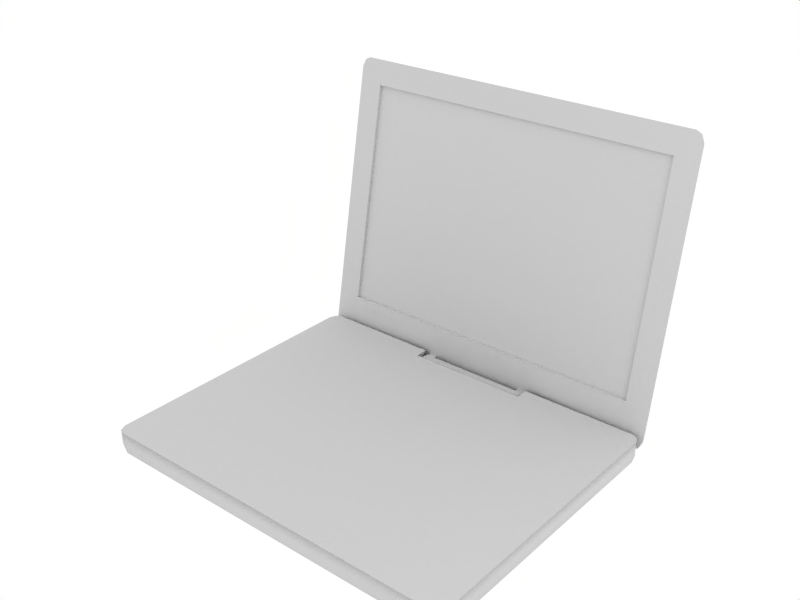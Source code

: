 # Source: notebook.blend  (saved by Blender 2.45.0; exported with 4.5.12 LTS)
import bpy
from mathutils import Matrix  # noqa: F401  (used for matrix-valued properties, if any)

bpy.ops.wm.read_factory_settings(use_empty=True)
scene = bpy.context.scene
scene.name = 'Scene'

# ---- collections
col_collection_1 = bpy.data.collections.new('Collection 1'); scene.collection.children.link(col_collection_1)

# ---- materials (node trees are filled in below, after node groups)
mat_material = bpy.data.materials.new('Material')
mat_material.alpha_threshold = 0.0
mat_material.roughness = 0.5
mat_material.line_color = (0.0, 0.0, 0.0, 1.0)

# ---- material node trees

# ---- world
world_world = bpy.data.worlds.new('World'); scene.world = world_world
world_world.color = (1.0, 1.0, 1.0)
world_world.use_sun_shadow = False
world_world.sun_shadow_jitter_overblur = 0.0
world_world.cycles.sampling_method = 'MANUAL'
world_world.cycles.sample_map_resolution = 256

# ---- lights
light_spot_001 = bpy.data.lights.new('Spot.001', 'POINT')
light_spot_001.transmission_factor = 0.0
light_spot_001.cutoff_distance = 30.0
light_spot_001.energy = 50.0
light_spot_001.shadow_buffer_clip_start = 8.0
light_spot_001.shadow_soft_size = 1.0
light_spot_001.shadow_maximum_resolution = 0.006
light_spot_001.use_absolute_resolution = True
light_spot_001.cycles.use_multiple_importance_sampling = False

# ---- meshes
me_notebook = bpy.data.meshes.new('notebook')
me_notebook.from_pydata([(9.51, -7.849, 0.7049), (9.798, -7.716, 0.7049), (9.966, -7.358, 0.7049), (9.966, 7.358, 0.7049), (9.798, 7.716, 0.7049), (9.51, 7.849, 0.7049), (9.966, 6.424, 0.7049), (-0.0004697, -7.849, 0.7049), (3.289, 7.849, 0.7049), (-9.51, -7.849, 0.7049), (-9.51, 7.849, 0.7049), (-3.289, 7.849, 0.7049), (-9.966, -7.358, 0.7049), (-9.966, -1.385, 0.7049), (-9.966, 6.424, 0.7049), (-9.798, 7.716, 0.7049), (-9.966, 7.358, 0.7049), (-9.798, -7.716, 0.7049), (9.168, 7.566, -0.7049), (9.607, -7.093, -0.7049), (9.168, -7.566, -0.7049), (-9.168, -7.566, -0.7049), (-9.445, -7.438, -0.7049), (-9.607, -7.093, -0.7049), (-9.168, 7.566, -0.7049), (-9.607, 7.093, -0.7049), (-9.445, 7.438, -0.7049), (-0.0004528, -7.566, -0.7049), (-0.0004528, 7.566, -0.7049), (-9.607, 6.193, -0.7049), (-9.607, -1.335, -0.7049), (9.607, 6.193, -0.7049), (9.445, 7.438, -0.7049), (9.607, 7.093, -0.7049), (9.445, -7.438, -0.7049), (9.51, 7.849, -0.08093), (9.51, -7.849, -0.08093), (-9.51, -7.849, -0.08088), (-9.51, 7.849, -0.08093), (-0.0004697, -7.849, -0.08093), (-0.0004697, 7.849, -0.08093), (-9.966, -7.358, -0.08088), (-9.966, -1.385, -0.08093), (-9.966, 6.424, -0.08093), (-9.966, 7.358, -0.08093), (-9.798, 7.716, -0.08093), (-9.798, -7.716, -0.08088), (9.966, -7.358, -0.08088), (9.966, 6.424, -0.08088), (9.966, 7.358, -0.08093), (9.798, 7.716, -0.08093), (9.798, -7.716, -0.08093), (9.713, -7.649, -0.4514), (9.428, -7.78, -0.4514), (9.879, -7.294, -0.4514), (9.428, 7.78, -0.4514), (9.713, 7.649, -0.4514), (9.879, 7.294, -0.4514), (9.879, 6.369, -0.4514), (-0.0004656, 7.78, -0.4514), (-0.0004656, -7.78, -0.4514), (-9.713, -7.649, -0.4514), (-9.879, -7.294, -0.4514), (-9.428, -7.78, -0.4514), (-9.879, 7.294, -0.4514), (-9.713, 7.649, -0.4514), (-9.428, 7.78, -0.4514), (-9.879, 6.369, -0.4514), (-9.879, -1.373, -0.4514), (2.9, -4.76, 0.7049), (-2.9, -4.76, 0.7049), (-0.0004697, -4.76, 0.7049), (2.378, -1.601, 0.7049), (9.51, -1.385, 0.7049), (3.289, 6.424, 0.7049), (3.289, 7.125, 0.7049), (-9.51, -1.385, 0.7049), (-2.378, -1.601, 0.7049), (-3.289, 7.125, 0.7049), (-3.289, 6.424, 0.7049), (2.9, -2.103, 0.7049), (-2.9, -2.104, 0.7049), (9.51, 6.424, 0.7049), (-9.51, 6.424, 0.7049), (-0.0004697, -1.385, 0.7049), (-0.0004697, -1.601, 0.7049), (-2.705, -1.788, 0.7049), (2.705, -1.788, 0.7049), (3.289, 7.125, -0.07418), (-3.289, 7.125, -0.07418), (-3.143, 7.538, 0.02507), (-3.143, 7.399, 0.04952), (-3.143, 7.292, 0.14), (-3.143, 7.243, 0.2724), (-3.143, 7.268, 0.411), (-3.143, 7.358, 0.5189), (-3.143, 7.491, 0.5671), (-3.143, 7.629, 0.5426), (3.143, 7.538, 0.02507), (3.143, 7.399, 0.04952), (3.143, 7.292, 0.14), (3.143, 7.243, 0.2724), (3.143, 7.268, 0.411), (3.143, 7.358, 0.5189), (3.143, 7.491, 0.5671), (3.143, 7.629, 0.5426), (3.143, 8.133, 0.4538), (3.143, 8.042, -0.06373), (-3.143, 8.133, 0.4538), (-3.143, 8.042, -0.06373), (-3.68, 7.611, 0.1483), (-3.68, 7.523, 0.1161), (-3.68, 7.43, 0.1325), (-3.68, 7.358, 0.193), (-3.68, 7.326, 0.2815), (-3.68, 7.342, 0.3743), (-3.68, 7.403, 0.4464), (-3.68, 7.491, 0.4786), (-3.68, 7.584, 0.4623), (-3.68, 7.656, 0.4017), (-3.68, 7.688, 0.3132), (-3.68, 7.672, 0.2205), (3.679, 7.611, 0.1483), (3.679, 7.523, 0.1161), (3.679, 7.43, 0.1325), (3.679, 7.358, 0.193), (3.679, 7.326, 0.2815), (3.679, 7.342, 0.3743), (3.679, 7.403, 0.4464), (3.679, 7.491, 0.4786), (3.679, 7.584, 0.4623), (3.679, 7.656, 0.4017), (3.679, 7.688, 0.3132), (3.679, 7.672, 0.2205), (-2.665, 7.538, 0.02507), (-2.665, 7.399, 0.04952), (-2.665, 7.292, 0.14), (-2.665, 7.243, 0.2724), (-2.665, 7.268, 0.411), (-2.665, 7.358, 0.5189), (-2.665, 7.491, 0.5671), (-2.665, 7.629, 0.5426), (-2.665, 8.133, 0.4538), (-2.665, 8.042, -0.06373), (2.653, 7.538, 0.02507), (2.653, 8.042, -0.06373), (2.653, 7.629, 0.5426), (2.653, 8.133, 0.4538), (2.653, 7.491, 0.5671), (2.653, 7.358, 0.5189), (2.653, 7.268, 0.411), (2.653, 7.243, 0.2724), (2.653, 7.292, 0.14), (2.653, 7.399, 0.04952), (3.143, 7.816, 0.5097), (-3.143, 7.816, 0.5097), (3.143, 7.725, -0.007855), (-3.143, 7.725, -0.007855), (-2.665, 7.725, -0.007855), (-2.665, 7.816, 0.5097), (2.653, 7.816, 0.5097), (2.653, 7.725, -0.007857), (-3.143, 7.737, 0.2569), (-3.143, 7.725, -0.007855), (-3.143, 7.816, 0.5097), (-3.143, 8.042, -0.06373), (-3.143, 8.133, 0.4538), (-3.143, 8.091, 0.1944), (-3.143, 7.514, 0.2961), (-3.143, 7.629, 0.5426), (-3.143, 7.491, 0.5671), (-3.143, 7.358, 0.5189), (-3.143, 7.268, 0.411), (-3.143, 7.243, 0.2724), (-3.143, 7.292, 0.14), (-3.143, 7.399, 0.04952), (-3.143, 7.538, 0.02507), (2.653, 7.725, -0.007857), (2.653, 7.816, 0.5097), (-2.665, 7.816, 0.5097), (-2.665, 7.725, -0.007855), (2.653, 8.133, 0.4538), (2.653, 8.042, -0.06373), (-2.665, 8.042, -0.06373), (-2.665, 8.133, 0.4538), (3.143, 7.737, 0.2569), (3.143, 7.725, -0.007855), (3.143, 7.816, 0.5097), (3.143, 8.042, -0.06373), (3.143, 8.133, 0.4538), (3.143, 8.091, 0.1944), (3.143, 7.514, 0.2961), (3.143, 7.629, 0.5426), (3.143, 7.491, 0.5671), (3.143, 7.358, 0.5189), (3.143, 7.268, 0.411), (3.143, 7.243, 0.2724), (3.143, 7.292, 0.14), (3.143, 7.399, 0.04952), (3.143, 7.538, 0.02507), (9.524, 7.924, -0.1496), (9.811, 7.947, -0.01916), (9.98, 8.009, 0.3339), (9.98, 10.57, 14.84), (9.811, 10.63, 15.2), (9.524, 10.65, 15.33), (-9.517, 10.65, 15.33), (-9.805, 10.63, 15.2), (-9.973, 10.57, 14.84), (-9.973, 8.009, 0.3339), (-9.805, 7.947, -0.01916), (-9.517, 7.924, -0.1496), (-9.146, 8.598, 0.04236), (-9.423, 8.62, 0.1677), (-9.585, 8.68, 0.507), (-9.146, 11.22, 14.91), (-9.585, 11.14, 14.45), (-9.423, 11.2, 14.79), (9.153, 11.22, 14.91), (9.429, 11.2, 14.79), (9.591, 11.14, 14.45), (9.429, 8.62, 0.1677), (9.591, 8.68, 0.507), (9.852, 8.398, 0.3608), (9.852, 10.92, 14.68), (9.402, 8.314, -0.1165), (-9.396, 8.314, -0.1165), (-9.846, 10.92, 14.68), (-9.846, 8.398, 0.3608), (-9.396, 11.01, 15.16), (9.402, 11.01, 15.16), (-9.68, 10.98, 15.03), (-9.68, 8.337, 0.01222), (9.686, 10.98, 15.03), (9.686, 8.337, 0.01222), (8.702, 10.57, 13.97), (-8.659, 10.57, 13.97), (-8.659, 8.46, 2.033), (8.703, 8.46, 2.033), (-9.973, 8.313, 2.059), (9.98, 8.313, 2.059), (8.703, 8.313, 2.059), (-8.659, 8.313, 2.059), (-8.659, 10.42, 14.0), (8.702, 10.42, 14.0), (9.98, 10.57, 14.84), (-9.973, 10.57, 14.84), (9.524, 10.65, 15.33), (9.524, 7.924, -0.1496), (9.524, 8.009, 0.3339), (-9.517, 7.924, -0.1496), (-9.973, 8.009, 0.3339), (-9.517, 10.65, 15.33), (9.811, 7.947, -0.01916), (9.98, 8.009, 0.3339), (9.524, 10.65, 15.33), (9.98, 10.57, 14.84), (9.811, 10.63, 15.2), (-9.517, 10.65, 15.33), (-9.805, 10.63, 15.2), (-9.973, 10.57, 14.84), (-9.973, 8.009, 0.3339), (-9.805, 7.947, -0.01916), (-9.517, 7.924, -0.1496), (-9.805, 7.947, -0.01916), (-9.805, 10.63, 15.2), (9.811, 10.63, 15.2), (9.98, 8.009, 0.3339), (9.811, 7.947, -0.01916), (9.524, 7.924, -0.1496)], [(263, 264), (263, 269), (267, 268), (268, 269), (252, 265), (252, 255), (255, 266), (245, 267), (245, 266), (246, 265), (246, 251), (251, 264)], [(5, 35, 8), (11, 38, 10), (9, 37, 7), (14, 43, 42, 13), (16, 44, 43, 14), (10, 38, 45, 15), (15, 45, 44, 16), (17, 46, 37, 9), (12, 41, 46, 17), (36, 0, 7), (2, 47, 48, 6), (6, 48, 49, 3), (3, 49, 50, 4), (4, 50, 35, 5), (1, 51, 47, 2), (0, 36, 51, 1), (34, 20, 19), (33, 18, 32), (18, 33, 31), (19, 18, 31), (28, 18, 19, 27), (20, 27, 19), (22, 23, 21), (25, 26, 24), (24, 29, 25), (21, 30, 29, 24), (28, 27, 21, 24), (21, 23, 30), (51, 36, 53, 52), (47, 51, 52, 54), (35, 50, 56, 55), (50, 49, 57, 56), (49, 48, 58, 57), (48, 47, 54, 58), (40, 35, 55, 59), (36, 39, 60, 53), (46, 41, 62, 61), (37, 46, 61, 63), (44, 45, 65, 64), (45, 38, 66, 65), (43, 44, 64, 67), (42, 43, 67, 68), (41, 42, 68, 62), (38, 40, 59, 66), (39, 37, 63, 60), (60, 63, 21, 27), (66, 59, 28, 24), (62, 68, 30, 23), (68, 67, 29, 30), (67, 64, 25, 29), (65, 66, 24, 26), (64, 65, 26, 25), (63, 61, 22, 21), (61, 62, 23, 22), (53, 60, 27, 20), (59, 55, 18, 28), (58, 54, 19, 31), (57, 58, 31, 33), (56, 57, 33, 32), (55, 56, 32, 18), (54, 52, 34, 19), (52, 53, 20, 34), (13, 41, 12), (13, 42, 41), (7, 37, 39), (7, 39, 36), (2, 0, 1), (3, 4, 5, 82), (82, 6, 3), (79, 74, 75, 78), (73, 2, 6, 82), (85, 72, 73, 84), (0, 2, 7), (69, 2, 80), (87, 80, 73), (75, 74, 82), (17, 9, 12), (16, 83, 10, 15), (83, 16, 14), (76, 83, 14, 13), (85, 84, 76, 77), (12, 76, 13), (86, 76, 81), (70, 12, 9, 7), (78, 83, 79), (83, 78, 11, 10), (82, 5, 8, 75), (81, 76, 12, 70), (80, 2, 73), (7, 2, 69), (77, 76, 86), (73, 72, 87), (75, 88, 89, 78), (75, 8, 35, 88), (40, 89, 88, 35), (38, 89, 40), (11, 78, 89, 38), (70, 77, 86, 81), (70, 71, 85, 77), (70, 7, 71), (7, 69, 71), (69, 80, 87, 72), (72, 85, 71, 69), (74, 79, 83, 76), (74, 76, 84, 82), (73, 82, 84), (90, 134, 135, 91), (91, 135, 136, 92), (92, 136, 137, 93), (93, 137, 138, 94), (94, 138, 139, 95), (95, 139, 140, 96), (96, 140, 141, 97), (97, 141, 159, 155), (90, 157, 158, 134), (110, 122, 123, 111), (111, 123, 124, 112), (112, 124, 125, 113), (113, 125, 126, 114), (114, 126, 127, 115), (115, 127, 128, 116), (116, 128, 129, 117), (117, 129, 130, 118), (118, 130, 131, 119), (119, 131, 132, 120), (120, 132, 133, 121), (121, 133, 122, 110), (134, 158, 161, 144), (141, 146, 160, 159), (140, 148, 146, 141), (139, 149, 148, 140), (138, 150, 149, 139), (137, 151, 150, 138), (136, 152, 151, 137), (135, 153, 152, 136), (134, 144, 153, 135), (144, 98, 99, 153), (153, 99, 100, 152), (152, 100, 101, 151), (151, 101, 102, 150), (150, 102, 103, 149), (149, 103, 104, 148), (148, 104, 105, 146), (146, 105, 154, 160), (144, 161, 156, 98), (156, 161, 145, 107), (154, 106, 147, 160), (158, 157, 109, 143), (159, 142, 108, 155), (168, 176, 175), (168, 175, 174), (168, 174, 173), (168, 173, 172), (168, 172, 171), (168, 171, 170), (168, 170, 169), (168, 169, 164, 162), (168, 162, 163, 176), (163, 162, 167, 165), (164, 166, 167, 162), (184, 183, 180, 179), (182, 181, 178, 177), (180, 177, 178, 179), (191, 198, 199), (191, 197, 198), (191, 196, 197), (191, 195, 196), (191, 194, 195), (191, 193, 194), (191, 192, 193), (192, 191, 185, 187), (199, 186, 185, 191), (185, 186, 188, 190), (185, 190, 189, 187), (203, 202, 223, 224), (225, 200, 211, 226), (209, 208, 227, 228), (205, 230, 229, 206), (206, 229, 231, 207), (207, 231, 227, 208), (210, 232, 226, 211), (209, 228, 232, 210), (203, 224, 233, 204), (204, 233, 230, 205), (201, 234, 223, 202), (200, 225, 234, 201), (220, 218, 219), (213, 214, 212), (216, 217, 215), (216, 215, 212, 214), (222, 221, 218, 220), (221, 212, 215, 218), (234, 225, 221), (223, 234, 221, 222), (230, 233, 219, 218), (233, 224, 220, 219), (232, 228, 214, 213), (226, 232, 213, 212), (227, 231, 217, 216), (231, 229, 215, 217), (229, 215, 218, 230), (227, 216, 214, 228), (225, 226, 212, 221), (223, 222, 220, 224), (253, 248, 249, 254), (256, 255, 247, 257), (262, 250, 251, 261), (260, 259, 258, 252), (260, 252, 246), (254, 240, 249), (249, 240, 241), (252, 246, 243), (247, 252, 243, 244), (249, 248, 250, 251), (246, 239, 242, 243), (245, 255, 247, 244), (245, 255, 256), (239, 251, 242), (242, 251, 249, 241), (240, 245, 244, 241), (241, 244, 235, 238), (242, 241, 238, 237), (243, 242, 237, 236), (244, 243, 236, 235), (236, 237, 238, 235)])
me_notebook.polygons.foreach_set('use_smooth', [1, 1, 1, 1, 1, 1, 1, 1, 1, 1, 1, 1, 1, 1, 1, 1, 1, 1, 1, 1, 1, 1, 1, 1, 1, 1, 1, 1, 1, 1, 1, 1, 1, 1, 1, 1, 1, 1, 1, 1, 1, 1, 1, 1, 1, 1, 1, 1, 1, 1, 1, 1, 1, 1, 1, 1, 1, 1, 1, 1, 1, 1, 1, 1, 1, 1, 0, 0, 0, 0, 0, 0, 0, 0, 0, 0, 0, 0, 0, 0, 0, 0, 0, 0, 0, 0, 0, 0, 0, 0, 0, 0, 0, 0, 0, 0, 0, 0, 0, 0, 0, 0, 0, 0, 0, 0, 1, 1, 1, 1, 1, 1, 1, 1, 1, 1, 1, 1, 1, 1, 1, 1, 1, 1, 1, 1, 1, 1, 1, 1, 1, 1, 1, 1, 1, 1, 1, 1, 1, 1, 1, 1, 1, 1, 1, 1, 1, 1, 1, 1, 1, 1, 1, 1, 1, 1, 1, 1, 1, 1, 1, 1, 1, 1, 1, 1, 1, 1, 1, 1, 1, 1, 1, 1, 1, 1, 1, 1, 1, 1, 1, 1, 1, 1, 1, 1, 1, 1, 1, 1, 1, 1, 1, 1, 1, 1, 1, 1, 1, 1, 1, 1, 1, 1, 0, 0, 0, 0, 0, 0, 0, 0, 0, 0, 0, 0, 0, 0, 0, 0, 0, 0, 0, 0, 0])
_uv = me_notebook.uv_layers.new(name='UVTex')
_uv.uv.foreach_set('vector', [0.8747, 0.5912, 0.8747, 0.4757, 0.9902, 0.4757, 0.8747, 0.5912, 0.8747, 0.4757, 0.9902, 0.4757, 0.8747, 0.5912, 0.8747, 0.4757, 0.9902, 0.4757, 0.8747, 0.5912, 0.8747, 0.4757, 0.9902, 0.4757, 0.9902, 0.5912, 0.8747, 0.5912, 0.8747, 0.4757, 0.9902, 0.4757, 0.9902, 0.5912, 0.8747, 0.5912, 0.8747, 0.4757, 0.9902, 0.4757, 0.9902, 0.5912, 0.8747, 0.5912, 0.8747, 0.4757, 0.9902, 0.4757, 0.9902, 0.5912, 0.8747, 0.5912, 0.8747, 0.4757, 0.9902, 0.4757, 0.9902, 0.5912, 0.8747, 0.5912, 0.8747, 0.4757, 0.9902, 0.4757, 0.9902, 0.5912, 0.8747, 0.5912, 0.8747, 0.4757, 0.9902, 0.4757, 0.8747, 0.5912, 0.8747, 0.4757, 0.9902, 0.4757, 0.9902, 0.5912, 0.8747, 0.5912, 0.8747, 0.4757, 0.9902, 0.4757, 0.9902, 0.5912, 0.8747, 0.5912, 0.8747, 0.4757, 0.9902, 0.4757, 0.9902, 0.5912, 0.8747, 0.5912, 0.8747, 0.4757, 0.9902, 0.4757, 0.9902, 0.5912, 0.8747, 0.5912, 0.8747, 0.4757, 0.9902, 0.4757, 0.9902, 0.5912, 0.8747, 0.5912, 0.8747, 0.4757, 0.9902, 0.4757, 0.9902, 0.5912, 0.8747, 0.5912, 0.8747, 0.4757, 0.9902, 0.4757, 0.8747, 0.5912, 0.8747, 0.4757, 0.9902, 0.4757, 0.8747, 0.5912, 0.8747, 0.4757, 0.9902, 0.4757, 0.8747, 0.5912, 0.8747, 0.4757, 0.9902, 0.4757, 0.8747, 0.5912, 0.8747, 0.4757, 0.9902, 0.4757, 0.9902, 0.5912, 0.8747, 0.5912, 0.8747, 0.4757, 0.9902, 0.4757, 0.8747, 0.5912, 0.8747, 0.4757, 0.9902, 0.4757, 0.8747, 0.5912, 0.8747, 0.4757, 0.9902, 0.4757, 0.8747, 0.5912, 0.8747, 0.4757, 0.9902, 0.4757, 0.8747, 0.5912, 0.8747, 0.4757, 0.9902, 0.4757, 0.9902, 0.5912, 0.8747, 0.5912, 0.8747, 0.4757, 0.9902, 0.4757, 0.9902, 0.5912, 0.8747, 0.5912, 0.8747, 0.4757, 0.9902, 0.4757, 0.8747, 0.5912, 0.8747, 0.4757, 0.9902, 0.4757, 0.9902, 0.5912, 0.8747, 0.5912, 0.8747, 0.4757, 0.9902, 0.4757, 0.9902, 0.5912, 0.8747, 0.5912, 0.8747, 0.4757, 0.9902, 0.4757, 0.9902, 0.5912, 0.8747, 0.5912, 0.8747, 0.4757, 0.9902, 0.4757, 0.9902, 0.5912, 0.8747, 0.5912, 0.8747, 0.4757, 0.9902, 0.4757, 0.9902, 0.5912, 0.8747, 0.5912, 0.8747, 0.4757, 0.9902, 0.4757, 0.9902, 0.5912, 0.8747, 0.5912, 0.8747, 0.4757, 0.9902, 0.4757, 0.9902, 0.5912, 0.8747, 0.5912, 0.8747, 0.4757, 0.9902, 0.4757, 0.9902, 0.5912, 0.8747, 0.5912, 0.8747, 0.4757, 0.9902, 0.4757, 0.9902, 0.5912, 0.8747, 0.5912, 0.8747, 0.4757, 0.9902, 0.4757, 0.9902, 0.5912, 0.8747, 0.5912, 0.8747, 0.4757, 0.9902, 0.4757, 0.9902, 0.5912, 0.8747, 0.5912, 0.8747, 0.4757, 0.9902, 0.4757, 0.9902, 0.5912, 0.8747, 0.5912, 0.8747, 0.4757, 0.9902, 0.4757, 0.9902, 0.5912, 0.8747, 0.5912, 0.8747, 0.4757, 0.9902, 0.4757, 0.9902, 0.5912, 0.8747, 0.5912, 0.8747, 0.4757, 0.9902, 0.4757, 0.9902, 0.5912, 0.8747, 0.5912, 0.8747, 0.4757, 0.9902, 0.4757, 0.9902, 0.5912, 0.8747, 0.5912, 0.8747, 0.4757, 0.9902, 0.4757, 0.9902, 0.5912, 0.8747, 0.5912, 0.8747, 0.4757, 0.9902, 0.4757, 0.9902, 0.5912, 0.8747, 0.5912, 0.8747, 0.4757, 0.9902, 0.4757, 0.9902, 0.5912, 0.8747, 0.5912, 0.8747, 0.4757, 0.9902, 0.4757, 0.9902, 0.5912, 0.8747, 0.5912, 0.8747, 0.4757, 0.9902, 0.4757, 0.9902, 0.5912, 0.8747, 0.5912, 0.8747, 0.4757, 0.9902, 0.4757, 0.9902, 0.5912, 0.8747, 0.5912, 0.8747, 0.4757, 0.9902, 0.4757, 0.9902, 0.5912, 0.8747, 0.5912, 0.8747, 0.4757, 0.9902, 0.4757, 0.9902, 0.5912, 0.8747, 0.5912, 0.8747, 0.4757, 0.9902, 0.4757, 0.9902, 0.5912, 0.8747, 0.5912, 0.8747, 0.4757, 0.9902, 0.4757, 0.9902, 0.5912, 0.8747, 0.5912, 0.8747, 0.4757, 0.9902, 0.4757, 0.9902, 0.5912, 0.8747, 0.5912, 0.8747, 0.4757, 0.9902, 0.4757, 0.9902, 0.5912, 0.8747, 0.5912, 0.8747, 0.4757, 0.9902, 0.4757, 0.9902, 0.5912, 0.8747, 0.5912, 0.8747, 0.4757, 0.9902, 0.4757, 0.9902, 0.5912, 0.8747, 0.5912, 0.8747, 0.4757, 0.9902, 0.4757, 0.9902, 0.5912, 0.8747, 0.5912, 0.8747, 0.4757, 0.9902, 0.4757, 0.9902, 0.5912, 0.8747, 0.5912, 0.8747, 0.4757, 0.9902, 0.4757, 0.9902, 0.5912, 0.8747, 0.5912, 0.8747, 0.4757, 0.9902, 0.4757, 0.9902, 0.5912, 0.8747, 0.5912, 0.8747, 0.4757, 0.9902, 0.4757, 0.8747, 0.5912, 0.8747, 0.4757, 0.9902, 0.4757, 0.8747, 0.5912, 0.8747, 0.4757, 0.9902, 0.4757, 0.8747, 0.5912, 0.8747, 0.4757, 0.9902, 0.4757, 0.8087, 0.5862, 0.8218, 0.574, 0.8183, 0.5817, 0.416, 0.5862, 0.4065, 0.5817, 0.4029, 0.574, 0.4409, 0.574, 0.4409, 0.574, 0.4409, 0.5862, 0.416, 0.5862, 0.4409, 0.2325, 0.4409, 0.408, 0.4223, 0.408, 0.4223, 0.2325, 0.6493, 0.574, 0.8087, 0.5862, 0.4409, 0.5862, 0.4409, 0.574, 0.6551, 0.3202, 0.6551, 0.3837, 0.6493, 0.574, 0.6493, 0.3202, 0.8218, 0.574, 0.8087, 0.5862, 0.8218, 0.3202, 0.7394, 0.3976, 0.8087, 0.5862, 0.6685, 0.3976, 0.6601, 0.3924, 0.6685, 0.3976, 0.6493, 0.574, 0.4223, 0.408, 0.4409, 0.408, 0.4409, 0.574, 0.8183, 0.05881, 0.8218, 0.06648, 0.8087, 0.05433, 0.416, 0.05433, 0.4409, 0.06648, 0.4029, 0.06648, 0.4065, 0.05881, 0.4409, 0.06648, 0.416, 0.05433, 0.4409, 0.05433, 0.6493, 0.06648, 0.4409, 0.06648, 0.4409, 0.05433, 0.6493, 0.05433, 0.6551, 0.3202, 0.6493, 0.3202, 0.6493, 0.06648, 0.6551, 0.2568, 0.8087, 0.05433, 0.6493, 0.06648, 0.6493, 0.05433, 0.6601, 0.2481, 0.6493, 0.06648, 0.6685, 0.2429, 0.7394, 0.2429, 0.8087, 0.05433, 0.8218, 0.06648, 0.8218, 0.3202, 0.4223, 0.2325, 0.4409, 0.06648, 0.4409, 0.2325, 0.4409, 0.06648, 0.4223, 0.2325, 0.4029, 0.2325, 0.4029, 0.06648, 0.4409, 0.574, 0.4029, 0.574, 0.4029, 0.408, 0.4223, 0.408, 0.6685, 0.2429, 0.6493, 0.06648, 0.8087, 0.05433, 0.7394, 0.2429, 0.6685, 0.3976, 0.8087, 0.5862, 0.6493, 0.574, 0.8218, 0.3202, 0.8087, 0.5862, 0.7394, 0.3976, 0.6551, 0.2568, 0.6493, 0.06648, 0.6601, 0.2481, 0.6493, 0.574, 0.6551, 0.3837, 0.6601, 0.3924, 0.8747, 0.5912, 0.8747, 0.4757, 0.9902, 0.4757, 0.9902, 0.5912, 0.8747, 0.5912, 0.8747, 0.4757, 0.9902, 0.4757, 0.9902, 0.5912, 0.8747, 0.5912, 0.8747, 0.4757, 0.9902, 0.4757, 0.9902, 0.5912, 0.8747, 0.5912, 0.8747, 0.4757, 0.9902, 0.4757, 0.8747, 0.5912, 0.8747, 0.4757, 0.9902, 0.4757, 0.9902, 0.5912, 0.7394, 0.2429, 0.6551, 0.2568, 0.6601, 0.2481, 0.6685, 0.2429, 0.7394, 0.2429, 0.7394, 0.3202, 0.6551, 0.3202, 0.6551, 0.2568, 0.7394, 0.2429, 0.8218, 0.3202, 0.7394, 0.3202, 0.8218, 0.3202, 0.7394, 0.3976, 0.7394, 0.3202, 0.7394, 0.3976, 0.6685, 0.3976, 0.6601, 0.3924, 0.6551, 0.3837, 0.6551, 0.3837, 0.6551, 0.3202, 0.7394, 0.3202, 0.7394, 0.3976, 0.4409, 0.408, 0.4409, 0.2325, 0.4409, 0.06648, 0.6493, 0.06648, 0.4409, 0.408, 0.6493, 0.06648, 0.6493, 0.3202, 0.4409, 0.574, 0.6493, 0.574, 0.4409, 0.574, 0.6493, 0.3202, 0.8747, 0.5912, 0.8747, 0.4757, 0.9902, 0.4757, 0.9902, 0.5912, 0.8747, 0.5912, 0.8747, 0.4757, 0.9902, 0.4757, 0.9902, 0.5912, 0.8747, 0.5912, 0.8747, 0.4757, 0.9902, 0.4757, 0.9902, 0.5912, 0.8747, 0.5912, 0.8747, 0.4757, 0.9902, 0.4757, 0.9902, 0.5912, 0.8747, 0.5912, 0.8747, 0.4757, 0.9902, 0.4757, 0.9902, 0.5912, 0.8747, 0.5912, 0.8747, 0.4757, 0.9902, 0.4757, 0.9902, 0.5912, 0.8747, 0.5912, 0.8747, 0.4757, 0.9902, 0.4757, 0.9902, 0.5912, 0.8747, 0.5912, 0.8747, 0.4757, 0.9902, 0.4757, 0.9902, 0.5912, 0.8747, 0.5912, 0.8747, 0.4757, 0.9902, 0.4757, 0.9902, 0.5912, 0.8747, 0.5912, 0.8747, 0.4757, 0.9902, 0.4757, 0.9902, 0.5912, 0.8747, 0.5912, 0.8747, 0.4757, 0.9902, 0.4757, 0.9902, 0.5912, 0.8747, 0.5912, 0.8747, 0.4757, 0.9902, 0.4757, 0.9902, 0.5912, 0.8747, 0.5912, 0.8747, 0.4757, 0.9902, 0.4757, 0.9902, 0.5912, 0.8747, 0.5912, 0.8747, 0.4757, 0.9902, 0.4757, 0.9902, 0.5912, 0.8747, 0.5912, 0.8747, 0.4757, 0.9902, 0.4757, 0.9902, 0.5912, 0.8747, 0.5912, 0.8747, 0.4757, 0.9902, 0.4757, 0.9902, 0.5912, 0.8747, 0.5912, 0.8747, 0.4757, 0.9902, 0.4757, 0.9902, 0.5912, 0.8747, 0.5912, 0.8747, 0.4757, 0.9902, 0.4757, 0.9902, 0.5912, 0.8747, 0.5912, 0.8747, 0.4757, 0.9902, 0.4757, 0.9902, 0.5912, 0.8747, 0.5912, 0.8747, 0.4757, 0.9902, 0.4757, 0.9902, 0.5912, 0.8747, 0.5912, 0.8747, 0.4757, 0.9902, 0.4757, 0.9902, 0.5912, 0.8747, 0.5912, 0.8747, 0.4757, 0.9902, 0.4757, 0.9902, 0.5912, 0.8747, 0.5912, 0.8747, 0.4757, 0.9902, 0.4757, 0.9902, 0.5912, 0.8747, 0.5912, 0.8747, 0.4757, 0.9902, 0.4757, 0.9902, 0.5912, 0.8747, 0.5912, 0.8747, 0.4757, 0.9902, 0.4757, 0.9902, 0.5912, 0.8747, 0.5912, 0.8747, 0.4757, 0.9902, 0.4757, 0.9902, 0.5912, 0.8747, 0.5912, 0.8747, 0.4757, 0.9902, 0.4757, 0.9902, 0.5912, 0.8747, 0.5912, 0.8747, 0.4757, 0.9902, 0.4757, 0.9902, 0.5912, 0.8747, 0.5912, 0.8747, 0.4757, 0.9902, 0.4757, 0.9902, 0.5912, 0.8747, 0.5912, 0.8747, 0.4757, 0.9902, 0.4757, 0.9902, 0.5912, 0.8747, 0.5912, 0.8747, 0.4757, 0.9902, 0.4757, 0.9902, 0.5912, 0.8747, 0.5912, 0.8747, 0.4757, 0.9902, 0.4757, 0.9902, 0.5912, 0.8747, 0.5912, 0.8747, 0.4757, 0.9902, 0.4757, 0.9902, 0.5912, 0.8747, 0.5912, 0.8747, 0.4757, 0.9902, 0.4757, 0.9902, 0.5912, 0.8747, 0.5912, 0.8747, 0.4757, 0.9902, 0.4757, 0.9902, 0.5912, 0.8747, 0.5912, 0.8747, 0.4757, 0.9902, 0.4757, 0.9902, 0.5912, 0.8747, 0.5912, 0.8747, 0.4757, 0.9902, 0.4757, 0.9902, 0.5912, 0.8747, 0.5912, 0.8747, 0.4757, 0.9902, 0.4757, 0.9902, 0.5912, 0.8747, 0.5912, 0.8747, 0.4757, 0.9902, 0.4757, 0.9902, 0.5912, 0.8747, 0.5912, 0.8747, 0.4757, 0.9902, 0.4757, 0.9902, 0.5912, 0.8747, 0.5912, 0.8747, 0.4757, 0.9902, 0.4757, 0.9902, 0.5912, 0.8747, 0.5912, 0.8747, 0.4757, 0.9902, 0.4757, 0.9902, 0.5912, 0.8747, 0.5912, 0.8747, 0.4757, 0.9902, 0.4757, 0.9902, 0.5912, 0.8747, 0.5912, 0.8747, 0.4757, 0.9902, 0.4757, 0.8747, 0.5912, 0.8747, 0.4757, 0.9902, 0.4757, 0.8747, 0.5912, 0.8747, 0.4757, 0.9902, 0.4757, 0.8747, 0.5912, 0.8747, 0.4757, 0.9902, 0.4757, 0.8747, 0.5912, 0.8747, 0.4757, 0.9902, 0.4757, 0.8747, 0.5912, 0.8747, 0.4757, 0.9902, 0.4757, 0.8747, 0.5912, 0.8747, 0.4757, 0.9902, 0.4757, 0.8747, 0.5912, 0.8747, 0.4757, 0.9902, 0.4757, 0.9902, 0.5912, 0.8747, 0.5912, 0.8747, 0.4757, 0.9902, 0.4757, 0.9902, 0.5912, 0.8747, 0.5912, 0.8747, 0.4757, 0.9902, 0.4757, 0.9902, 0.5912, 0.8747, 0.5912, 0.8747, 0.4757, 0.9902, 0.4757, 0.9902, 0.5912, 0.8747, 0.5912, 0.8747, 0.4757, 0.9902, 0.4757, 0.9902, 0.5912, 0.8747, 0.5912, 0.8747, 0.4757, 0.9902, 0.4757, 0.9902, 0.5912, 0.8747, 0.5912, 0.8747, 0.4757, 0.9902, 0.4757, 0.9902, 0.5912, 0.8747, 0.5912, 0.8747, 0.4757, 0.9902, 0.4757, 0.8747, 0.5912, 0.8747, 0.4757, 0.9902, 0.4757, 0.8747, 0.5912, 0.8747, 0.4757, 0.9902, 0.4757, 0.8747, 0.5912, 0.8747, 0.4757, 0.9902, 0.4757, 0.8747, 0.5912, 0.8747, 0.4757, 0.9902, 0.4757, 0.8747, 0.5912, 0.8747, 0.4757, 0.9902, 0.4757, 0.8747, 0.5912, 0.8747, 0.4757, 0.9902, 0.4757, 0.8747, 0.5912, 0.8747, 0.4757, 0.9902, 0.4757, 0.9902, 0.5912, 0.8747, 0.5912, 0.8747, 0.4757, 0.9902, 0.4757, 0.9902, 0.5912, 0.8747, 0.5912, 0.8747, 0.4757, 0.9902, 0.4757, 0.9902, 0.5912, 0.8747, 0.5912, 0.8747, 0.4757, 0.9902, 0.4757, 0.9902, 0.5912, 0.9674, 0.9645, 0.9674, 0.6956, 0.9651, 0.6961, 0.9651, 0.9615, 0.9567, 0.6873, 0.959, 0.6867, 0.6061, 0.6867, 0.6084, 0.6873, 0.5977, 0.6956, 0.5977, 0.9645, 0.6001, 0.9615, 0.6001, 0.6961, 0.959, 0.9734, 0.9567, 0.9704, 0.6084, 0.9704, 0.6061, 0.9734, 0.6061, 0.9734, 0.6084, 0.9704, 0.6031, 0.968, 0.6008, 0.971, 0.6008, 0.971, 0.6031, 0.968, 0.6001, 0.9615, 0.5977, 0.9645, 0.8747, 0.5912, 0.8747, 0.4757, 0.9902, 0.4757, 0.9902, 0.5912, 0.5977, 0.6956, 0.6001, 0.6961, 0.6031, 0.6897, 0.6008, 0.6891, 0.9674, 0.9645, 0.9651, 0.9615, 0.962, 0.968, 0.9643, 0.971, 0.9643, 0.971, 0.962, 0.968, 0.9567, 0.9704, 0.959, 0.9734, 0.9643, 0.6891, 0.962, 0.6897, 0.9651, 0.6961, 0.9674, 0.6956, 0.959, 0.6867, 0.9567, 0.6873, 0.962, 0.6897, 0.9643, 0.6891, 0.8747, 0.5912, 0.8747, 0.4757, 0.9902, 0.4757, 0.6079, 0.6925, 0.6049, 0.6988, 0.613, 0.6902, 0.8747, 0.5912, 0.8747, 0.4757, 0.9902, 0.4757, 0.6049, 0.9572, 0.613, 0.9658, 0.613, 0.6902, 0.6049, 0.6988, 0.9602, 0.6988, 0.9572, 0.6925, 0.9521, 0.9658, 0.9602, 0.9572, 0.613, 0.6925, 0.9572, 0.6902, 0.9572, 0.9658, 0.6181, 0.9658, 0.962, 0.6897, 0.9567, 0.6873, 0.9572, 0.6925, 0.9651, 0.6961, 0.962, 0.6897, 0.9572, 0.6925, 0.9602, 0.6988, 0.9567, 0.9704, 0.962, 0.968, 0.9572, 0.9635, 0.9521, 0.9658, 0.962, 0.968, 0.9651, 0.9615, 0.9602, 0.9572, 0.9572, 0.9635, 0.6031, 0.6897, 0.6001, 0.6961, 0.6049, 0.6988, 0.6079, 0.6925, 0.6084, 0.6873, 0.6031, 0.6897, 0.6079, 0.6925, 0.613, 0.6902, 0.6001, 0.9615, 0.6031, 0.968, 0.6079, 0.9635, 0.6049, 0.9572, 0.6031, 0.968, 0.6084, 0.9704, 0.613, 0.9658, 0.6079, 0.9635, 0.6084, 0.9704, 0.613, 0.9658, 0.9521, 0.9658, 0.9567, 0.9704, 0.6001, 0.9615, 0.6049, 0.9572, 0.6049, 0.6988, 0.6001, 0.6961, 0.9567, 0.6873, 0.6084, 0.6873, 0.613, 0.6902, 0.9572, 0.6925, 0.9651, 0.6961, 0.9602, 0.6988, 0.9602, 0.9572, 0.9651, 0.9615, 0.3741, 0.5504, 0.3771, 0.5437, 0.3658, 0.5437, 0.3658, 0.5544, 0.8747, 0.5912, 0.8747, 0.4757, 0.9902, 0.4757, 0.9902, 0.5912, 0.3741, 0.09191, 0.3771, 0.09864, 0.3658, 0.08798, 0.3658, 0.08798, 0.8747, 0.5912, 0.8747, 0.4757, 0.9902, 0.4757, 0.9902, 0.5912, 0.8747, 0.5912, 0.8747, 0.4757, 0.9902, 0.4757, 0.3658, 0.5544, 0.3255, 0.5544, 0.3658, 0.5437, 0.3658, 0.5437, 0.3255, 0.5544, 0.3255, 0.5245, 0.01537, 0.09864, 0.02668, 0.08798, 0.04642, 0.1187, 0.01537, 0.5437, 0.01537, 0.09864, 0.04642, 0.1187, 0.04642, 0.5245, 0.3658, 0.5437, 0.3771, 0.5437, 0.3771, 0.09864, 0.3658, 0.08798, 0.02668, 0.08798, 0.3255, 0.08798, 0.3255, 0.1187, 0.04642, 0.1187, 0.02668, 0.5544, 0.01537, 0.5437, 0.01537, 0.5437, 0.04642, 0.5245, 0.8747, 0.5912, 0.8747, 0.4757, 0.9902, 0.4757, 0.3255, 0.08798, 0.3658, 0.08798, 0.3255, 0.1187, 0.3255, 0.1187, 0.3658, 0.08798, 0.3658, 0.5437, 0.3255, 0.5245, 0.3255, 0.5544, 0.02668, 0.5544, 0.04642, 0.5245, 0.3255, 0.5245, 0.3255, 0.5245, 0.04642, 0.5245, 0.04703, 0.5245, 0.3261, 0.5245, 0.3255, 0.1187, 0.3255, 0.5245, 0.3261, 0.5245, 0.3261, 0.1187, 0.04642, 0.1187, 0.3255, 0.1187, 0.3261, 0.1187, 0.04703, 0.1187, 0.04642, 0.5245, 0.04642, 0.1187, 0.04703, 0.1187, 0.04703, 0.5245, 0.02036, 0.9874, 0.02036, 0.6055, 0.5757, 0.6055, 0.5757, 0.9874])
me_notebook.materials.append(mat_material)
me_notebook.use_remesh_preserve_volume = False
me_notebook.use_remesh_preserve_attributes = False
me_notebook.use_mirror_vertex_groups = False
me_notebook.update()
arm_armature_001 = bpy.data.armatures.new('Armature.001')  # bones are not reproduced

# ---- objects
ob_armature = bpy.data.objects.new('Armature', arm_armature_001)
ob_notebook = bpy.data.objects.new('notebook', me_notebook)
ob_lamp = bpy.data.objects.new('Lamp', light_spot_001)

# ---- transforms, parenting, visibility, modifiers, constraints
ob_armature.location = (0.003864, -0.9702, 0.06359)
ob_armature.rotation_euler = (1.571, -0.0, 1.571)
ob_armature.lock_rotations_4d = False
ob_armature.empty_display_type = 'ARROWS'
ob_armature.color = (0.0, 0.0, 0.0, 1.0)
ob_armature.lineart.crease_threshold = 0.0
ob_notebook.parent = ob_armature
ob_notebook.matrix_parent_inverse = Matrix(((-4.371e-08, 1.0, -2.118e-22, 0.9702), (4.371e-08, 1.911e-15, 1.0, -0.06359), (1.0, 4.371e-08, -4.371e-08, -0.003864), (0.0, 0.0, 0.0, 1.0)))
ob_notebook.location = (0.0, 0.0, 0.1099)
ob_notebook.scale = (0.1368, 0.1368, 0.1368)
ob_notebook.lock_rotations_4d = False
ob_notebook.empty_display_type = 'ARROWS'
ob_notebook.color = (0.0, 0.0, 0.0, 1.0)
ob_notebook.lineart.crease_threshold = 0.0
_vg = ob_notebook.vertex_groups.new(name='Bone')
_vg.add([0, 1, 2, 3, 4, 5, 6, 7, 8, 9, 10, 11, 12, 13, 14, 15, 16, 17, 18, 19, 20, 21, 22, 23, 24, 25, 26, 27, 28, 29, 30, 31, 32, 33, 34, 35, 36, 37, 38, 39, 40, 41, 42, 43, 44, 45, 46, 47, 48, 49, 50, 51, 52, 53, 54, 55, 56, 57, 58, 59, 60, 61, 62, 63, 64, 65, 66, 67, 68, 69, 70, 71, 72, 73, 74, 75, 76, 77, 78, 79, 80, 81, 82, 83, 84, 85, 86, 87, 88, 89, 90, 91, 92, 93, 94, 95, 96, 97, 98, 99, 100, 101, 102, 103, 104, 105, 106, 107, 108, 109, 110, 111, 112, 113, 114, 115, 116, 117, 118, 119, 120, 121, 122, 123, 124, 125, 126, 127, 128, 129, 130, 131, 132, 133, 134, 135, 136, 137, 138, 139, 140, 141, 142, 143, 144, 145, 146, 147, 148, 149, 150, 151, 152, 153, 154, 155, 156, 157, 158, 159, 160, 161, 162, 163, 164, 165, 166, 167, 168, 169, 170, 171, 172, 173, 174, 175, 176, 177, 178, 179, 180, 181, 182, 183, 184, 185, 186, 187, 188, 189, 190, 191, 192, 193, 194, 195, 196, 197, 198, 199, 200, 201, 202, 203, 204, 205, 206, 207, 208, 209, 210, 211, 212, 213, 214, 215, 216, 217, 218, 219, 220, 221, 222, 223, 224, 225, 226, 227, 228, 229, 230, 231, 232, 233, 234, 235, 236, 237, 238, 239, 240, 241, 242, 243, 244, 245, 246, 247, 248, 249, 250, 251, 252, 253, 254, 255, 256, 257, 258, 259, 260, 261, 262, 263, 264, 265, 266, 267, 268, 269], 1.0, 'REPLACE')
_m = ob_notebook.modifiers.new('Armature', 'ARMATURE')
_m.object = ob_armature
_m.use_bone_envelopes = True
ob_lamp.location = (5.852, -0.7683, 4.301)
ob_lamp.rotation_euler = (0.8296, 9.588e-09, -2.436e-09)
ob_lamp.lock_rotations_4d = False
ob_lamp.empty_display_type = 'ARROWS'
ob_lamp.color = (0.0, 0.0, 0.0, 0.0)
ob_lamp.lineart.crease_threshold = 0.0

# ---- collection membership
col_collection_1.objects.link(ob_armature)
col_collection_1.objects.link(ob_notebook)
col_collection_1.objects.link(ob_lamp)

# ---- scene / render settings (as saved in the file)
scene.frame_start = 1; scene.frame_end = 250; scene.frame_set(250)
scene.render.engine = 'BLENDER_EEVEE_NEXT'
scene.render.image_settings.file_format = 'JPEG'
scene.render.image_settings.color_mode = 'RGB'
scene.render.image_settings.quality = 100
scene.render.image_settings.compression = 100
scene.render.image_settings.exr_codec = 'RLE'
scene.render.resolution_x = 800
scene.render.resolution_y = 600
scene.render.resolution_percentage = 50
scene.render.pixel_aspect_x = 100.0
scene.render.pixel_aspect_y = 100.0
scene.render.fps = 25
scene.render.dither_intensity = 0.0
scene.render.use_compositing = False
scene.render.use_sequencer = False
scene.render.bake_margin = 2
scene.render.bake_bias = 0.0
scene.render.use_stamp_time = False
scene.render.use_stamp_date = False
scene.render.use_stamp_frame = False
scene.render.use_stamp_camera = False
scene.render.use_stamp_scene = False
scene.render.use_stamp_filename = False
scene.render.use_stamp_render_time = False
scene.render.stamp_font_size = 0
scene.cycles.use_denoising = False
scene.cycles.samples = 10
scene.cycles.sampling_pattern = 'TABULATED_SOBOL'
scene.cycles.light_sampling_threshold = 0.0
scene.cycles.use_adaptive_sampling = False
scene.cycles.use_light_tree = False
scene.cycles.blur_glossy = 0.0
scene.cycles.volume_bounces = 1
scene.cycles.pixel_filter_type = 'GAUSSIAN'
scene.cycles.sample_clamp_indirect = 0.0
scene.view_settings.view_transform = 'Raw'
bpy.context.view_layer.update()

# ---- added for rendering (the .blend has no active camera): camera
cam_auto = bpy.data.cameras.new('AutoCamera')
cam_auto.lens = 50.0
cam_auto.sensor_width = 36.0
cam_auto.clip_end = 1000.0
ob_auto_camera = bpy.data.objects.new('AutoCamera', cam_auto)
scene.collection.objects.link(ob_auto_camera)
ob_auto_camera.location = (4.04143, -4.61848, 4.34302)
ob_auto_camera.rotation_euler = (1.09748, -7.21219e-08, 0.694738)
scene.camera = ob_auto_camera
bpy.context.view_layer.update()
